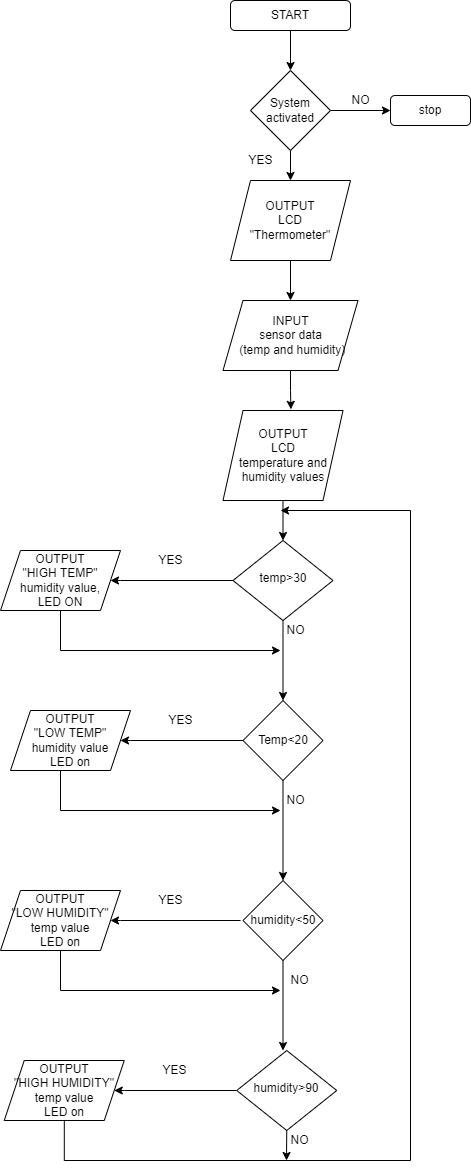

The diagram above was exported from draw.io. Its source (the exported page's mxGraphModel, read from the mxfile embedded in the PNG):
<mxGraphModel dx="1038" dy="1690" grid="1" gridSize="10" guides="1" tooltips="1" connect="1" arrows="1" fold="1" page="1" pageScale="1" pageWidth="827" pageHeight="1169" math="0" shadow="0">
  <root>
    <mxCell id="WIyWlLk6GJQsqaUBKTNV-0" />
    <mxCell id="WIyWlLk6GJQsqaUBKTNV-1" parent="WIyWlLk6GJQsqaUBKTNV-0" />
    <mxCell id="WYptSBfYgktUSQWMPogL-21" style="edgeStyle=orthogonalEdgeStyle;rounded=0;orthogonalLoop=1;jettySize=auto;html=1;entryX=0.5;entryY=0;entryDx=0;entryDy=0;" parent="WIyWlLk6GJQsqaUBKTNV-1" source="WIyWlLk6GJQsqaUBKTNV-3" target="WYptSBfYgktUSQWMPogL-15" edge="1">
      <mxGeometry relative="1" as="geometry" />
    </mxCell>
    <mxCell id="WIyWlLk6GJQsqaUBKTNV-3" value="START" style="rounded=1;whiteSpace=wrap;html=1;fontSize=12;glass=0;strokeWidth=1;shadow=0;" parent="WIyWlLk6GJQsqaUBKTNV-1" vertex="1">
      <mxGeometry x="260" y="-1110" width="120" height="30" as="geometry" />
    </mxCell>
    <mxCell id="WYptSBfYgktUSQWMPogL-12" style="edgeStyle=orthogonalEdgeStyle;rounded=0;orthogonalLoop=1;jettySize=auto;html=1;entryX=0.5;entryY=0;entryDx=0;entryDy=0;" parent="WIyWlLk6GJQsqaUBKTNV-1" source="WIyWlLk6GJQsqaUBKTNV-10" target="WYptSBfYgktUSQWMPogL-39" edge="1">
      <mxGeometry relative="1" as="geometry">
        <mxPoint x="313" y="-450" as="targetPoint" />
      </mxGeometry>
    </mxCell>
    <mxCell id="WYptSBfYgktUSQWMPogL-14" style="edgeStyle=orthogonalEdgeStyle;rounded=0;orthogonalLoop=1;jettySize=auto;html=1;entryX=1;entryY=0.5;entryDx=0;entryDy=0;" parent="WIyWlLk6GJQsqaUBKTNV-1" source="WIyWlLk6GJQsqaUBKTNV-10" target="WYptSBfYgktUSQWMPogL-13" edge="1">
      <mxGeometry relative="1" as="geometry">
        <Array as="points">
          <mxPoint x="150" y="-530" />
        </Array>
      </mxGeometry>
    </mxCell>
    <mxCell id="WIyWlLk6GJQsqaUBKTNV-10" value="temp&amp;gt;30" style="rhombus;whiteSpace=wrap;html=1;shadow=0;fontFamily=Helvetica;fontSize=12;align=center;strokeWidth=1;spacing=6;spacingTop=-4;" parent="WIyWlLk6GJQsqaUBKTNV-1" vertex="1">
      <mxGeometry x="262.5" y="-570" width="100" height="80" as="geometry" />
    </mxCell>
    <mxCell id="WYptSBfYgktUSQWMPogL-29" style="edgeStyle=orthogonalEdgeStyle;rounded=0;orthogonalLoop=1;jettySize=auto;html=1;entryX=0.566;entryY=-0.013;entryDx=0;entryDy=0;entryPerimeter=0;" parent="WIyWlLk6GJQsqaUBKTNV-1" source="WYptSBfYgktUSQWMPogL-2" target="WYptSBfYgktUSQWMPogL-24" edge="1">
      <mxGeometry relative="1" as="geometry" />
    </mxCell>
    <mxCell id="WYptSBfYgktUSQWMPogL-2" value="INPUT&lt;br&gt;sensor data&lt;br&gt;&amp;nbsp;(temp and humidity)&lt;br&gt;" style="shape=parallelogram;perimeter=parallelogramPerimeter;whiteSpace=wrap;html=1;fixedSize=1;" parent="WIyWlLk6GJQsqaUBKTNV-1" vertex="1">
      <mxGeometry x="252.5" y="-810" width="135" height="70" as="geometry" />
    </mxCell>
    <mxCell id="WYptSBfYgktUSQWMPogL-8" value="YES" style="text;html=1;align=center;verticalAlign=middle;resizable=0;points=[];autosize=1;strokeColor=none;fillColor=none;" parent="WIyWlLk6GJQsqaUBKTNV-1" vertex="1">
      <mxGeometry x="180" y="-560" width="40" height="20" as="geometry" />
    </mxCell>
    <mxCell id="WYptSBfYgktUSQWMPogL-37" style="edgeStyle=orthogonalEdgeStyle;rounded=0;orthogonalLoop=1;jettySize=auto;html=1;" parent="WIyWlLk6GJQsqaUBKTNV-1" source="WYptSBfYgktUSQWMPogL-13" edge="1">
      <mxGeometry relative="1" as="geometry">
        <mxPoint x="310" y="-460" as="targetPoint" />
        <Array as="points">
          <mxPoint x="90" y="-460" />
        </Array>
      </mxGeometry>
    </mxCell>
    <mxCell id="WYptSBfYgktUSQWMPogL-13" value="OUTPUT&lt;br&gt;&quot;HIGH TEMP&quot;&lt;br&gt;humidity value,&lt;br&gt;LED ON" style="shape=parallelogram;perimeter=parallelogramPerimeter;whiteSpace=wrap;html=1;fixedSize=1;" parent="WIyWlLk6GJQsqaUBKTNV-1" vertex="1">
      <mxGeometry x="30" y="-560" width="120" height="60" as="geometry" />
    </mxCell>
    <mxCell id="WYptSBfYgktUSQWMPogL-17" style="edgeStyle=orthogonalEdgeStyle;rounded=0;orthogonalLoop=1;jettySize=auto;html=1;" parent="WIyWlLk6GJQsqaUBKTNV-1" source="WYptSBfYgktUSQWMPogL-15" target="WYptSBfYgktUSQWMPogL-16" edge="1">
      <mxGeometry relative="1" as="geometry" />
    </mxCell>
    <mxCell id="WYptSBfYgktUSQWMPogL-20" value="" style="edgeStyle=orthogonalEdgeStyle;rounded=0;orthogonalLoop=1;jettySize=auto;html=1;" parent="WIyWlLk6GJQsqaUBKTNV-1" source="WYptSBfYgktUSQWMPogL-15" target="WYptSBfYgktUSQWMPogL-19" edge="1">
      <mxGeometry relative="1" as="geometry" />
    </mxCell>
    <mxCell id="WYptSBfYgktUSQWMPogL-15" value="System activated" style="rhombus;whiteSpace=wrap;html=1;" parent="WIyWlLk6GJQsqaUBKTNV-1" vertex="1">
      <mxGeometry x="280" y="-1040" width="80" height="80" as="geometry" />
    </mxCell>
    <mxCell id="WYptSBfYgktUSQWMPogL-16" value="stop" style="rounded=1;whiteSpace=wrap;html=1;" parent="WIyWlLk6GJQsqaUBKTNV-1" vertex="1">
      <mxGeometry x="420" y="-1015" width="80" height="30" as="geometry" />
    </mxCell>
    <mxCell id="WYptSBfYgktUSQWMPogL-18" value="NO" style="text;html=1;align=center;verticalAlign=middle;resizable=0;points=[];autosize=1;strokeColor=none;fillColor=none;" parent="WIyWlLk6GJQsqaUBKTNV-1" vertex="1">
      <mxGeometry x="375" y="-1020" width="30" height="20" as="geometry" />
    </mxCell>
    <mxCell id="WYptSBfYgktUSQWMPogL-25" value="" style="edgeStyle=orthogonalEdgeStyle;rounded=0;orthogonalLoop=1;jettySize=auto;html=1;" parent="WIyWlLk6GJQsqaUBKTNV-1" source="WYptSBfYgktUSQWMPogL-19" target="WYptSBfYgktUSQWMPogL-2" edge="1">
      <mxGeometry relative="1" as="geometry" />
    </mxCell>
    <mxCell id="WYptSBfYgktUSQWMPogL-19" value="OUTPUT&lt;br&gt;LCD&lt;br&gt;&quot;Thermometer&quot;" style="shape=parallelogram;perimeter=parallelogramPerimeter;whiteSpace=wrap;html=1;fixedSize=1;" parent="WIyWlLk6GJQsqaUBKTNV-1" vertex="1">
      <mxGeometry x="260" y="-930" width="120" height="80" as="geometry" />
    </mxCell>
    <mxCell id="WYptSBfYgktUSQWMPogL-22" value="YES" style="text;html=1;align=center;verticalAlign=middle;resizable=0;points=[];autosize=1;strokeColor=none;fillColor=none;" parent="WIyWlLk6GJQsqaUBKTNV-1" vertex="1">
      <mxGeometry x="270" y="-960" width="40" height="20" as="geometry" />
    </mxCell>
    <mxCell id="WYptSBfYgktUSQWMPogL-27" value="" style="edgeStyle=orthogonalEdgeStyle;rounded=0;orthogonalLoop=1;jettySize=auto;html=1;" parent="WIyWlLk6GJQsqaUBKTNV-1" source="WYptSBfYgktUSQWMPogL-24" target="WIyWlLk6GJQsqaUBKTNV-10" edge="1">
      <mxGeometry relative="1" as="geometry" />
    </mxCell>
    <mxCell id="WYptSBfYgktUSQWMPogL-24" value="OUTPUT&lt;br&gt;LCD&lt;br&gt;temperature and humidity values" style="shape=parallelogram;perimeter=parallelogramPerimeter;whiteSpace=wrap;html=1;fixedSize=1;" parent="WIyWlLk6GJQsqaUBKTNV-1" vertex="1">
      <mxGeometry x="252.5" y="-700" width="120" height="90" as="geometry" />
    </mxCell>
    <mxCell id="WYptSBfYgktUSQWMPogL-31" value="NO" style="text;html=1;align=center;verticalAlign=middle;resizable=0;points=[];autosize=1;strokeColor=none;fillColor=none;" parent="WIyWlLk6GJQsqaUBKTNV-1" vertex="1">
      <mxGeometry x="310" y="-490" width="30" height="20" as="geometry" />
    </mxCell>
    <mxCell id="WYptSBfYgktUSQWMPogL-46" value="" style="edgeStyle=orthogonalEdgeStyle;rounded=0;orthogonalLoop=1;jettySize=auto;html=1;" parent="WIyWlLk6GJQsqaUBKTNV-1" source="WYptSBfYgktUSQWMPogL-39" target="WYptSBfYgktUSQWMPogL-45" edge="1">
      <mxGeometry relative="1" as="geometry" />
    </mxCell>
    <mxCell id="WYptSBfYgktUSQWMPogL-39" value="Temp&amp;lt;20" style="rhombus;whiteSpace=wrap;html=1;" parent="WIyWlLk6GJQsqaUBKTNV-1" vertex="1">
      <mxGeometry x="272.5" y="-410" width="80" height="80" as="geometry" />
    </mxCell>
    <mxCell id="WYptSBfYgktUSQWMPogL-41" style="edgeStyle=orthogonalEdgeStyle;rounded=0;orthogonalLoop=1;jettySize=auto;html=1;entryX=1;entryY=0.5;entryDx=0;entryDy=0;" parent="WIyWlLk6GJQsqaUBKTNV-1" edge="1">
      <mxGeometry relative="1" as="geometry">
        <mxPoint x="272.5" y="-370" as="sourcePoint" />
        <mxPoint x="150" y="-370" as="targetPoint" />
        <Array as="points">
          <mxPoint x="160" y="-370" />
        </Array>
      </mxGeometry>
    </mxCell>
    <mxCell id="WYptSBfYgktUSQWMPogL-42" value="YES" style="text;html=1;align=center;verticalAlign=middle;resizable=0;points=[];autosize=1;strokeColor=none;fillColor=none;" parent="WIyWlLk6GJQsqaUBKTNV-1" vertex="1">
      <mxGeometry x="190" y="-400" width="40" height="20" as="geometry" />
    </mxCell>
    <mxCell id="WYptSBfYgktUSQWMPogL-43" style="edgeStyle=orthogonalEdgeStyle;rounded=0;orthogonalLoop=1;jettySize=auto;html=1;" parent="WIyWlLk6GJQsqaUBKTNV-1" edge="1">
      <mxGeometry relative="1" as="geometry">
        <mxPoint x="310" y="-300" as="targetPoint" />
        <mxPoint x="90" y="-340" as="sourcePoint" />
        <Array as="points">
          <mxPoint x="90" y="-300" />
        </Array>
      </mxGeometry>
    </mxCell>
    <mxCell id="WYptSBfYgktUSQWMPogL-44" value="OUTPUT&lt;br&gt;&quot;LOW TEMP&quot;&lt;br&gt;humidity value&lt;br&gt;LED on" style="shape=parallelogram;perimeter=parallelogramPerimeter;whiteSpace=wrap;html=1;fixedSize=1;" parent="WIyWlLk6GJQsqaUBKTNV-1" vertex="1">
      <mxGeometry x="40" y="-400" width="120" height="60" as="geometry" />
    </mxCell>
    <mxCell id="WYptSBfYgktUSQWMPogL-55" value="" style="edgeStyle=orthogonalEdgeStyle;rounded=0;orthogonalLoop=1;jettySize=auto;html=1;" parent="WIyWlLk6GJQsqaUBKTNV-1" source="WYptSBfYgktUSQWMPogL-45" edge="1">
      <mxGeometry relative="1" as="geometry">
        <mxPoint x="312.5" y="-60" as="targetPoint" />
      </mxGeometry>
    </mxCell>
    <mxCell id="WYptSBfYgktUSQWMPogL-45" value="humidity&amp;lt;50" style="rhombus;whiteSpace=wrap;html=1;" parent="WIyWlLk6GJQsqaUBKTNV-1" vertex="1">
      <mxGeometry x="272.5" y="-230" width="80" height="80" as="geometry" />
    </mxCell>
    <mxCell id="WYptSBfYgktUSQWMPogL-47" value="NO" style="text;html=1;align=center;verticalAlign=middle;resizable=0;points=[];autosize=1;strokeColor=none;fillColor=none;" parent="WIyWlLk6GJQsqaUBKTNV-1" vertex="1">
      <mxGeometry x="310" y="-320" width="30" height="20" as="geometry" />
    </mxCell>
    <mxCell id="WYptSBfYgktUSQWMPogL-48" style="edgeStyle=orthogonalEdgeStyle;rounded=0;orthogonalLoop=1;jettySize=auto;html=1;entryX=1;entryY=0.5;entryDx=0;entryDy=0;" parent="WIyWlLk6GJQsqaUBKTNV-1" target="WYptSBfYgktUSQWMPogL-52" edge="1">
      <mxGeometry relative="1" as="geometry">
        <Array as="points">
          <mxPoint x="150" y="-190" />
        </Array>
        <mxPoint x="270" y="-190" as="sourcePoint" />
      </mxGeometry>
    </mxCell>
    <mxCell id="WYptSBfYgktUSQWMPogL-50" value="YES" style="text;html=1;align=center;verticalAlign=middle;resizable=0;points=[];autosize=1;strokeColor=none;fillColor=none;" parent="WIyWlLk6GJQsqaUBKTNV-1" vertex="1">
      <mxGeometry x="180" y="-220" width="40" height="20" as="geometry" />
    </mxCell>
    <mxCell id="WYptSBfYgktUSQWMPogL-51" style="edgeStyle=orthogonalEdgeStyle;rounded=0;orthogonalLoop=1;jettySize=auto;html=1;" parent="WIyWlLk6GJQsqaUBKTNV-1" source="WYptSBfYgktUSQWMPogL-52" edge="1">
      <mxGeometry relative="1" as="geometry">
        <mxPoint x="310" y="-120" as="targetPoint" />
        <Array as="points">
          <mxPoint x="90" y="-120" />
        </Array>
      </mxGeometry>
    </mxCell>
    <mxCell id="WYptSBfYgktUSQWMPogL-52" value="OUTPUT&lt;br&gt;&quot;LOW HUMIDITY&quot;&lt;br&gt;temp value&lt;br&gt;LED on" style="shape=parallelogram;perimeter=parallelogramPerimeter;whiteSpace=wrap;html=1;fixedSize=1;" parent="WIyWlLk6GJQsqaUBKTNV-1" vertex="1">
      <mxGeometry x="30" y="-220" width="120" height="60" as="geometry" />
    </mxCell>
    <mxCell id="WYptSBfYgktUSQWMPogL-53" value="NO" style="text;html=1;align=center;verticalAlign=middle;resizable=0;points=[];autosize=1;strokeColor=none;fillColor=none;" parent="WIyWlLk6GJQsqaUBKTNV-1" vertex="1">
      <mxGeometry x="313.75" y="-140" width="30" height="20" as="geometry" />
    </mxCell>
    <mxCell id="WYptSBfYgktUSQWMPogL-62" style="edgeStyle=orthogonalEdgeStyle;rounded=0;orthogonalLoop=1;jettySize=auto;html=1;entryX=1;entryY=0.5;entryDx=0;entryDy=0;" parent="WIyWlLk6GJQsqaUBKTNV-1" source="WYptSBfYgktUSQWMPogL-63" target="WYptSBfYgktUSQWMPogL-66" edge="1">
      <mxGeometry relative="1" as="geometry">
        <Array as="points">
          <mxPoint x="153.75" y="-20" />
        </Array>
      </mxGeometry>
    </mxCell>
    <mxCell id="WYptSBfYgktUSQWMPogL-63" value="humidity&amp;gt;90" style="rhombus;whiteSpace=wrap;html=1;shadow=0;fontFamily=Helvetica;fontSize=12;align=center;strokeWidth=1;spacing=6;spacingTop=-4;" parent="WIyWlLk6GJQsqaUBKTNV-1" vertex="1">
      <mxGeometry x="266.25" y="-60" width="100" height="80" as="geometry" />
    </mxCell>
    <mxCell id="WYptSBfYgktUSQWMPogL-64" value="YES" style="text;html=1;align=center;verticalAlign=middle;resizable=0;points=[];autosize=1;strokeColor=none;fillColor=none;" parent="WIyWlLk6GJQsqaUBKTNV-1" vertex="1">
      <mxGeometry x="183.75" y="-50" width="40" height="20" as="geometry" />
    </mxCell>
    <mxCell id="WYptSBfYgktUSQWMPogL-65" style="edgeStyle=orthogonalEdgeStyle;rounded=0;orthogonalLoop=1;jettySize=auto;html=1;" parent="WIyWlLk6GJQsqaUBKTNV-1" source="WYptSBfYgktUSQWMPogL-66" edge="1">
      <mxGeometry relative="1" as="geometry">
        <mxPoint x="310" y="-600" as="targetPoint" />
        <Array as="points">
          <mxPoint x="94" y="50" />
          <mxPoint x="440" y="50" />
        </Array>
      </mxGeometry>
    </mxCell>
    <mxCell id="WYptSBfYgktUSQWMPogL-66" value="OUTPUT&lt;br&gt;&quot;HIGH HUMIDITY&quot;&lt;br&gt;temp value&lt;br&gt;LED on" style="shape=parallelogram;perimeter=parallelogramPerimeter;whiteSpace=wrap;html=1;fixedSize=1;" parent="WIyWlLk6GJQsqaUBKTNV-1" vertex="1">
      <mxGeometry x="33.75" y="-50" width="120" height="60" as="geometry" />
    </mxCell>
    <mxCell id="WYptSBfYgktUSQWMPogL-67" value="NO" style="text;html=1;align=center;verticalAlign=middle;resizable=0;points=[];autosize=1;strokeColor=none;fillColor=none;" parent="WIyWlLk6GJQsqaUBKTNV-1" vertex="1">
      <mxGeometry x="313.75" y="20" width="30" height="20" as="geometry" />
    </mxCell>
    <mxCell id="WYptSBfYgktUSQWMPogL-69" value="" style="endArrow=classic;html=1;rounded=0;exitX=0.5;exitY=1;exitDx=0;exitDy=0;" parent="WIyWlLk6GJQsqaUBKTNV-1" source="WYptSBfYgktUSQWMPogL-63" edge="1">
      <mxGeometry width="50" height="50" relative="1" as="geometry">
        <mxPoint x="370" y="-60" as="sourcePoint" />
        <mxPoint x="316" y="50" as="targetPoint" />
      </mxGeometry>
    </mxCell>
  </root>
</mxGraphModel>